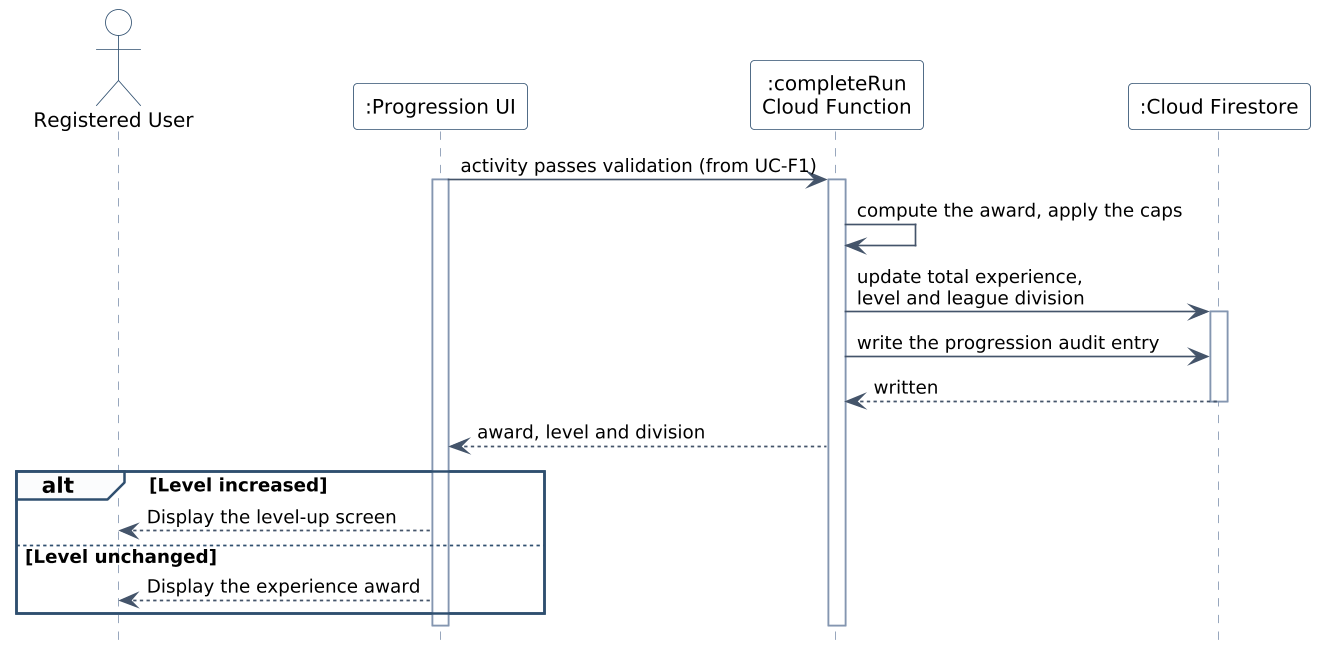

The diagram above was rendered by PlantUML. Its source (embedded in the PNG):
@startuml figure-2-27-f9-sequence
skinparamlocked dpi 160
' Figure 2.27 - F9 sequence diagram
' Runiac Final Project Document (FYP-26-S2-38), Chapter 2
hide footbox
skinparam backgroundColor White
skinparam shadowing false
skinparam defaultFontName "Segoe UI"
skinparam sequenceArrowColor #44546A
skinparam sequenceArrowFontSize 11
skinparam sequenceLifeLineBorderColor #8496B0
skinparam sequenceParticipantBorderColor #2F4F6F
skinparam sequenceParticipantBackgroundColor White
skinparam sequenceParticipantFontSize 12
skinparam sequenceActorBorderColor #2F4F6F
skinparam sequenceActorBackgroundColor White
skinparam sequenceActorFontSize 12
skinparam sequenceGroupBorderColor #2F4F6F
skinparam sequenceGroupBackgroundColor #FBFCFD
skinparam sequenceGroupFontSize 11
skinparam sequenceBoxBorderColor #2F4F6F



actor "Registered User" as U
participant ":Progression UI" as UI
participant ":completeRun\nCloud Function" as FN
participant ":Cloud Firestore" as DB

UI -> FN : activity passes validation (from UC-F1)
activate UI
activate FN
FN -> FN : compute the award, apply the caps
FN -> DB : update total experience,\nlevel and league division
activate DB
FN -> DB : write the progression audit entry
DB --> FN : written
deactivate DB
FN --> UI : award, level and division

alt Level increased
  UI --> U : Display the level-up screen
else Level unchanged
  UI --> U : Display the experience award
end
deactivate FN
deactivate UI
@enduml